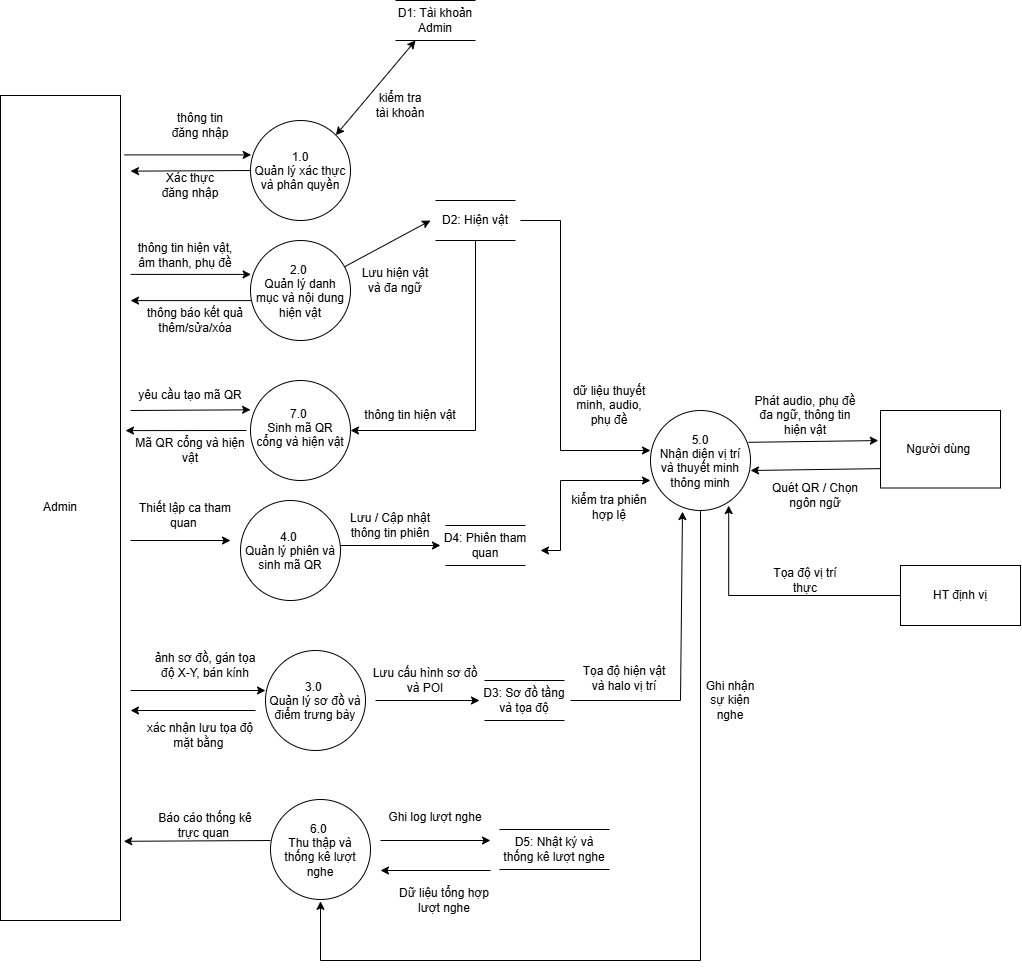

The diagram above was exported from draw.io. Its source (the exported page's mxGraphModel, read from the mxfile embedded in the PNG):
<mxGraphModel dx="2056" dy="756" grid="1" gridSize="10" guides="1" tooltips="1" connect="1" arrows="1" fold="1" page="1" pageScale="1" pageWidth="827" pageHeight="1169" math="0" shadow="0">
  <root>
    <mxCell id="0" />
    <mxCell id="1" parent="0" />
    <mxCell id="hANV_ohpPbP9JbVJLx0I-1" parent="1" style="rounded=0;whiteSpace=wrap;html=1;" value="Người dùng&amp;nbsp;" vertex="1">
      <mxGeometry height="77.5" width="120" x="740" y="780" as="geometry" />
    </mxCell>
    <mxCell id="hANV_ohpPbP9JbVJLx0I-2" parent="1" style="rounded=0;whiteSpace=wrap;html=1;" value="Admin" vertex="1">
      <mxGeometry height="825" width="120" x="-140" y="465" as="geometry" />
    </mxCell>
    <mxCell id="hANV_ohpPbP9JbVJLx0I-4" parent="1" style="rounded=0;whiteSpace=wrap;html=1;" value="HT định vị" vertex="1">
      <mxGeometry height="60" width="120" x="760" y="935" as="geometry" />
    </mxCell>
    <mxCell id="hANV_ohpPbP9JbVJLx0I-6" parent="1" style="ellipse;whiteSpace=wrap;html=1;shapeInside=1;aspect=fixed;" value="1.0&lt;div&gt;Quản lý xác thực và phân quyền&lt;/div&gt;" vertex="1">
      <mxGeometry height="100" width="100" x="110" y="490" as="geometry" />
    </mxCell>
    <mxCell id="gNO4mmk2F5n_A3LBL-sO-2" parent="1" style="shape=partialRectangle;whiteSpace=wrap;html=1;top=0;bottom=0;fillColor=none;rotation=90;" value="" vertex="1">
      <mxGeometry height="80" width="40" x="275" y="350" as="geometry" />
    </mxCell>
    <mxCell id="k8b_ImeM675kGjnZnoj0-1" parent="1" style="text;html=1;whiteSpace=wrap;strokeColor=none;fillColor=none;align=center;verticalAlign=middle;rounded=0;" value="D1: Tài khoản Admin" vertex="1">
      <mxGeometry height="25" width="90" x="250" y="377.5" as="geometry" />
    </mxCell>
    <mxCell id="k8b_ImeM675kGjnZnoj0-2" edge="1" parent="1" style="endArrow=classic;html=1;rounded=0;defaultLabelBackgroundColor=page;labelPadding=0 4;entryX=0.007;entryY=0.344;entryDx=0;entryDy=0;entryPerimeter=0;" target="hANV_ohpPbP9JbVJLx0I-6" value="">
      <mxGeometry height="50" relative="1" width="50" as="geometry">
        <mxPoint x="-15.92" y="524.4" as="sourcePoint" />
        <mxPoint x="70" y="535" as="targetPoint" />
      </mxGeometry>
    </mxCell>
    <mxCell id="k8b_ImeM675kGjnZnoj0-3" parent="1" style="text;html=1;whiteSpace=wrap;strokeColor=none;fillColor=none;align=center;verticalAlign=middle;rounded=0;" value="thông tin đăng nhập" vertex="1">
      <mxGeometry height="30" width="60" x="30" y="480" as="geometry" />
    </mxCell>
    <mxCell id="k8b_ImeM675kGjnZnoj0-4" edge="1" parent="1" source="hANV_ohpPbP9JbVJLx0I-6" style="endArrow=classic;html=1;rounded=0;defaultLabelBackgroundColor=page;labelPadding=0 4;exitX=0;exitY=0.5;exitDx=0;exitDy=0;" value="">
      <mxGeometry height="50" relative="1" width="50" as="geometry">
        <mxPoint x="270" y="510" as="sourcePoint" />
        <mxPoint x="-10" y="540.66" as="targetPoint" />
      </mxGeometry>
    </mxCell>
    <mxCell id="k8b_ImeM675kGjnZnoj0-5" edge="1" parent="1" source="hANV_ohpPbP9JbVJLx0I-6" style="endArrow=classic;startArrow=classic;html=1;rounded=0;defaultLabelBackgroundColor=page;labelPadding=0 4;entryX=1;entryY=0.75;entryDx=0;entryDy=0;exitX=1;exitY=0;exitDx=0;exitDy=0;" target="gNO4mmk2F5n_A3LBL-sO-2" value="">
      <mxGeometry height="50" relative="1" width="50" as="geometry">
        <mxPoint x="270" y="510" as="sourcePoint" />
        <mxPoint x="320" y="460" as="targetPoint" />
      </mxGeometry>
    </mxCell>
    <mxCell id="k8b_ImeM675kGjnZnoj0-6" parent="1" style="text;html=1;whiteSpace=wrap;strokeColor=none;fillColor=none;align=center;verticalAlign=middle;rounded=0;" value="kiểm tra tài khoản" vertex="1">
      <mxGeometry height="30" width="60" x="230" y="460" as="geometry" />
    </mxCell>
    <mxCell id="k8b_ImeM675kGjnZnoj0-7" parent="1" style="ellipse;whiteSpace=wrap;html=1;shapeInside=1;aspect=fixed;" value="2.0&amp;nbsp;&lt;div&gt;Quản lý danh mục và nội dung hiện vật&lt;/div&gt;" vertex="1">
      <mxGeometry height="100" width="100" x="110" y="610" as="geometry" />
    </mxCell>
    <mxCell id="k8b_ImeM675kGjnZnoj0-8" edge="1" parent="1" style="endArrow=classic;html=1;rounded=0;defaultLabelBackgroundColor=page;labelPadding=0 4;entryX=0.006;entryY=0.339;entryDx=0;entryDy=0;entryPerimeter=0;" target="k8b_ImeM675kGjnZnoj0-7" value="">
      <mxGeometry height="50" relative="1" width="50" as="geometry">
        <mxPoint x="-10" y="643.9" as="sourcePoint" />
        <mxPoint x="320" y="550" as="targetPoint" />
      </mxGeometry>
    </mxCell>
    <mxCell id="k8b_ImeM675kGjnZnoj0-9" parent="1" style="text;html=1;whiteSpace=wrap;strokeColor=none;fillColor=none;align=center;verticalAlign=middle;rounded=0;" value="Xác thực đăng nhập" vertex="1">
      <mxGeometry height="30" width="60" x="20" y="540" as="geometry" />
    </mxCell>
    <mxCell id="k8b_ImeM675kGjnZnoj0-10" parent="1" style="text;html=1;whiteSpace=wrap;strokeColor=none;fillColor=none;align=center;verticalAlign=middle;rounded=0;" value="thông tin hiện vật, âm thanh, phụ đề" vertex="1">
      <mxGeometry height="30" width="100" x="-5" y="610" as="geometry" />
    </mxCell>
    <mxCell id="k8b_ImeM675kGjnZnoj0-11" edge="1" parent="1" source="k8b_ImeM675kGjnZnoj0-7" style="endArrow=classic;html=1;rounded=0;defaultLabelBackgroundColor=page;labelPadding=0 4;exitX=0.006;exitY=0.601;exitDx=0;exitDy=0;exitPerimeter=0;" value="">
      <mxGeometry height="50" relative="1" width="50" as="geometry">
        <mxPoint x="270" y="600" as="sourcePoint" />
        <mxPoint x="-10" y="670.1" as="targetPoint" />
      </mxGeometry>
    </mxCell>
    <mxCell id="k8b_ImeM675kGjnZnoj0-12" parent="1" style="text;html=1;whiteSpace=wrap;strokeColor=none;fillColor=none;align=center;verticalAlign=middle;rounded=0;" value="thông báo kết quả thêm/sửa/xóa" vertex="1">
      <mxGeometry height="40" width="120" x="-5" y="670" as="geometry" />
    </mxCell>
    <mxCell id="k8b_ImeM675kGjnZnoj0-13" parent="1" style="shape=partialRectangle;whiteSpace=wrap;html=1;top=0;bottom=0;fillColor=none;rotation=90;" value="" vertex="1">
      <mxGeometry height="80" width="40" x="315" y="550" as="geometry" />
    </mxCell>
    <mxCell id="k8b_ImeM675kGjnZnoj0-14" parent="1" style="text;html=1;whiteSpace=wrap;strokeColor=none;fillColor=none;align=center;verticalAlign=middle;rounded=0;" value="D2: Hiện vật" vertex="1">
      <mxGeometry height="25" width="90" x="290" y="577.5" as="geometry" />
    </mxCell>
    <mxCell id="k8b_ImeM675kGjnZnoj0-15" edge="1" parent="1" source="k8b_ImeM675kGjnZnoj0-7" style="endArrow=classic;html=1;rounded=0;defaultLabelBackgroundColor=page;labelPadding=0 4;entryX=0;entryY=0.5;entryDx=0;entryDy=0;" target="k8b_ImeM675kGjnZnoj0-14" value="">
      <mxGeometry height="50" relative="1" width="50" as="geometry">
        <mxPoint x="270" y="600" as="sourcePoint" />
        <mxPoint x="320" y="550" as="targetPoint" />
      </mxGeometry>
    </mxCell>
    <mxCell id="k8b_ImeM675kGjnZnoj0-16" parent="1" style="text;html=1;whiteSpace=wrap;strokeColor=none;fillColor=none;align=center;verticalAlign=middle;rounded=0;" value="Lưu hiện vật và đa ngữ" vertex="1">
      <mxGeometry height="40" width="70" x="220" y="630" as="geometry" />
    </mxCell>
    <mxCell id="k8b_ImeM675kGjnZnoj0-17" parent="1" style="ellipse;whiteSpace=wrap;html=1;shapeInside=1;aspect=fixed;" value="3.0&amp;nbsp;&lt;div&gt;Quản lý sơ đồ và điểm trưng bày&lt;/div&gt;" vertex="1">
      <mxGeometry height="100" width="100" x="125" y="1020" as="geometry" />
    </mxCell>
    <mxCell id="k8b_ImeM675kGjnZnoj0-18" edge="1" parent="1" style="endArrow=classic;html=1;rounded=0;defaultLabelBackgroundColor=page;labelPadding=0 4;entryX=0;entryY=0.4;entryDx=0;entryDy=0;entryPerimeter=0;" target="k8b_ImeM675kGjnZnoj0-17" value="">
      <mxGeometry height="50" relative="1" width="50" as="geometry">
        <mxPoint x="-10" y="1060" as="sourcePoint" />
        <mxPoint x="310" y="920" as="targetPoint" />
      </mxGeometry>
    </mxCell>
    <mxCell id="k8b_ImeM675kGjnZnoj0-19" parent="1" style="text;html=1;whiteSpace=wrap;strokeColor=none;fillColor=none;align=center;verticalAlign=middle;rounded=0;" value="ảnh sơ đồ, gán tọa độ X-Y, bán kính" vertex="1">
      <mxGeometry height="30" width="110" x="10" y="1020" as="geometry" />
    </mxCell>
    <mxCell id="k8b_ImeM675kGjnZnoj0-20" edge="1" parent="1" style="endArrow=classic;html=1;rounded=0;defaultLabelBackgroundColor=page;labelPadding=0 4;" value="">
      <mxGeometry height="50" relative="1" width="50" as="geometry">
        <mxPoint x="115" y="1080" as="sourcePoint" />
        <mxPoint x="-10" y="1080" as="targetPoint" />
      </mxGeometry>
    </mxCell>
    <mxCell id="k8b_ImeM675kGjnZnoj0-21" parent="1" style="text;html=1;whiteSpace=wrap;strokeColor=none;fillColor=none;align=center;verticalAlign=middle;rounded=0;" value="xác nhận lưu tọa độ mặt bằng&amp;nbsp;" vertex="1">
      <mxGeometry height="30" width="110" x="5" y="1090" as="geometry" />
    </mxCell>
    <mxCell id="k8b_ImeM675kGjnZnoj0-22" parent="1" style="shape=partialRectangle;whiteSpace=wrap;html=1;top=0;bottom=0;fillColor=none;rotation=90;" value="" vertex="1">
      <mxGeometry height="80" width="40" x="364" y="1030" as="geometry" />
    </mxCell>
    <mxCell id="k8b_ImeM675kGjnZnoj0-23" parent="1" style="text;html=1;whiteSpace=wrap;strokeColor=none;fillColor=none;align=center;verticalAlign=middle;rounded=0;" value="D3: Sơ đồ tầng và tọa độ" vertex="1">
      <mxGeometry height="25" width="90" x="339" y="1057.5" as="geometry" />
    </mxCell>
    <mxCell id="k8b_ImeM675kGjnZnoj0-24" edge="1" parent="1" style="endArrow=classic;html=1;rounded=0;defaultLabelBackgroundColor=page;labelPadding=0 4;entryX=0;entryY=0.5;entryDx=0;entryDy=0;" target="k8b_ImeM675kGjnZnoj0-23" value="">
      <mxGeometry height="50" relative="1" width="50" as="geometry">
        <mxPoint x="235" y="1070" as="sourcePoint" />
        <mxPoint x="325" y="1070" as="targetPoint" />
      </mxGeometry>
    </mxCell>
    <mxCell id="k8b_ImeM675kGjnZnoj0-25" parent="1" style="text;html=1;whiteSpace=wrap;strokeColor=none;fillColor=none;align=center;verticalAlign=middle;rounded=0;" value="Lưu cấu hình sơ đồ và POI" vertex="1">
      <mxGeometry height="40" width="110" x="230" y="1030" as="geometry" />
    </mxCell>
    <mxCell id="k8b_ImeM675kGjnZnoj0-26" parent="1" style="ellipse;whiteSpace=wrap;html=1;shapeInside=1;aspect=fixed;" value="4.0&amp;nbsp;&lt;div&gt;Quản lý phiên và sinh mã QR&lt;/div&gt;" vertex="1">
      <mxGeometry height="100" width="100" x="100" y="870" as="geometry" />
    </mxCell>
    <mxCell id="k8b_ImeM675kGjnZnoj0-27" edge="1" parent="1" style="endArrow=classic;html=1;rounded=0;defaultLabelBackgroundColor=page;labelPadding=0 4;" value="">
      <mxGeometry height="50" relative="1" width="50" as="geometry">
        <mxPoint x="-10" y="910" as="sourcePoint" />
        <mxPoint x="90" y="910" as="targetPoint" />
      </mxGeometry>
    </mxCell>
    <mxCell id="k8b_ImeM675kGjnZnoj0-28" parent="1" style="text;html=1;whiteSpace=wrap;strokeColor=none;fillColor=none;align=center;verticalAlign=middle;rounded=0;" value="Thiết lập ca tham quan&amp;nbsp;" vertex="1">
      <mxGeometry height="30" width="100" x="-5" y="870" as="geometry" />
    </mxCell>
    <mxCell id="mbT6SoNmWpulqFY1IJoz-1" parent="1" style="ellipse;whiteSpace=wrap;html=1;shapeInside=1;aspect=fixed;" value="7.0&amp;nbsp;&lt;div&gt;Sinh mã QR cổng và hiện vật&lt;/div&gt;" vertex="1">
      <mxGeometry height="100" width="100" x="110" y="750" as="geometry" />
    </mxCell>
    <mxCell id="QfNXMLXu6hxN6p7j8sgc-1" edge="1" parent="1" style="endArrow=classic;html=1;rounded=0;defaultLabelBackgroundColor=page;labelPadding=0 4;entryX=0.001;entryY=0.293;entryDx=0;entryDy=0;entryPerimeter=0;" value="">
      <mxGeometry height="50" relative="1" width="50" as="geometry">
        <mxPoint x="-10" y="780" as="sourcePoint" />
        <mxPoint x="110.09999999999991" y="779.3" as="targetPoint" />
      </mxGeometry>
    </mxCell>
    <mxCell id="QfNXMLXu6hxN6p7j8sgc-2" parent="1" style="text;html=1;whiteSpace=wrap;strokeColor=none;fillColor=none;align=center;verticalAlign=middle;rounded=0;" value="yêu cầu tạo mã QR" vertex="1">
      <mxGeometry height="30" width="120" x="-10" y="750" as="geometry" />
    </mxCell>
    <mxCell id="QfNXMLXu6hxN6p7j8sgc-3" edge="1" parent="1" style="endArrow=classic;html=1;rounded=0;defaultLabelBackgroundColor=page;labelPadding=0 4;exitX=0.006;exitY=0.601;exitDx=0;exitDy=0;exitPerimeter=0;" value="">
      <mxGeometry height="50" relative="1" width="50" as="geometry">
        <mxPoint x="106" y="800" as="sourcePoint" />
        <mxPoint x="-15" y="800.1" as="targetPoint" />
      </mxGeometry>
    </mxCell>
    <mxCell id="QfNXMLXu6hxN6p7j8sgc-4" parent="1" style="text;html=1;whiteSpace=wrap;strokeColor=none;fillColor=none;align=center;verticalAlign=middle;rounded=0;" value="Mã QR cổng và hiện vật" vertex="1">
      <mxGeometry height="40" width="120" x="-10" y="800" as="geometry" />
    </mxCell>
    <mxCell id="QfNXMLXu6hxN6p7j8sgc-5" edge="1" parent="1" source="k8b_ImeM675kGjnZnoj0-13" style="endArrow=classic;html=1;rounded=0;defaultLabelBackgroundColor=page;labelPadding=0 4;entryX=1;entryY=0.5;entryDx=0;entryDy=0;exitX=1;exitY=0.5;exitDx=0;exitDy=0;" target="mbT6SoNmWpulqFY1IJoz-1" value="">
      <mxGeometry height="50" relative="1" width="50" as="geometry">
        <Array as="points">
          <mxPoint x="335" y="800" />
        </Array>
        <mxPoint x="230" y="850" as="sourcePoint" />
        <mxPoint x="280" y="800" as="targetPoint" />
      </mxGeometry>
    </mxCell>
    <mxCell id="QfNXMLXu6hxN6p7j8sgc-6" parent="1" style="text;html=1;whiteSpace=wrap;strokeColor=none;fillColor=none;align=center;verticalAlign=middle;rounded=0;" value="thông tin hiện vật" vertex="1">
      <mxGeometry height="30" width="120" x="210" y="770" as="geometry" />
    </mxCell>
    <mxCell id="QfNXMLXu6hxN6p7j8sgc-7" parent="1" style="ellipse;whiteSpace=wrap;html=1;shapeInside=1;aspect=fixed;" value="6.0&amp;nbsp;&lt;div&gt;Thu thập và thống kê lượt nghe&lt;/div&gt;" vertex="1">
      <mxGeometry height="100" width="100" x="130" y="1169" as="geometry" />
    </mxCell>
    <mxCell id="QfNXMLXu6hxN6p7j8sgc-8" parent="1" style="shape=partialRectangle;whiteSpace=wrap;html=1;top=0;bottom=0;fillColor=none;rotation=90;" value="" vertex="1">
      <mxGeometry height="80" width="40" x="325" y="875" as="geometry" />
    </mxCell>
    <mxCell id="QfNXMLXu6hxN6p7j8sgc-9" parent="1" style="text;html=1;whiteSpace=wrap;strokeColor=none;fillColor=none;align=center;verticalAlign=middle;rounded=0;" value="D4: Phiên tham quan" vertex="1">
      <mxGeometry height="25" width="90" x="300" y="902.5" as="geometry" />
    </mxCell>
    <mxCell id="QfNXMLXu6hxN6p7j8sgc-10" edge="1" parent="1" style="endArrow=classic;html=1;rounded=0;defaultLabelBackgroundColor=page;labelPadding=0 4;" value="">
      <mxGeometry height="50" relative="1" width="50" as="geometry">
        <mxPoint x="200" y="915" as="sourcePoint" />
        <mxPoint x="300" y="915" as="targetPoint" />
      </mxGeometry>
    </mxCell>
    <mxCell id="QfNXMLXu6hxN6p7j8sgc-11" parent="1" style="text;html=1;whiteSpace=wrap;strokeColor=none;fillColor=none;align=center;verticalAlign=middle;rounded=0;" value="Lưu / Cập nhật thông tin phiên" vertex="1">
      <mxGeometry height="30" width="100" x="200" y="880" as="geometry" />
    </mxCell>
    <mxCell id="QfNXMLXu6hxN6p7j8sgc-12" edge="1" parent="1" source="QfNXMLXu6hxN6p7j8sgc-7" style="endArrow=classic;html=1;rounded=0;defaultLabelBackgroundColor=page;labelPadding=0 4;exitX=0;exitY=0.41;exitDx=0;exitDy=0;exitPerimeter=0;entryX=1.027;entryY=0.904;entryDx=0;entryDy=0;entryPerimeter=0;" target="hANV_ohpPbP9JbVJLx0I-2" value="">
      <mxGeometry height="50" relative="1" width="50" as="geometry">
        <mxPoint x="10" y="1389" as="sourcePoint" />
        <mxPoint x="-10" y="1210" as="targetPoint" />
      </mxGeometry>
    </mxCell>
    <mxCell id="QfNXMLXu6hxN6p7j8sgc-14" parent="1" style="text;html=1;whiteSpace=wrap;strokeColor=none;fillColor=none;align=center;verticalAlign=middle;rounded=0;" value="Báo cáo thống kê trực quan&amp;nbsp;" vertex="1">
      <mxGeometry height="30" width="110" x="10" y="1180" as="geometry" />
    </mxCell>
    <mxCell id="QfNXMLXu6hxN6p7j8sgc-16" parent="1" style="shape=partialRectangle;whiteSpace=wrap;html=1;top=0;bottom=0;fillColor=none;rotation=90;" value="" vertex="1">
      <mxGeometry height="110" width="40" x="394" y="1164" as="geometry" />
    </mxCell>
    <mxCell id="QfNXMLXu6hxN6p7j8sgc-17" parent="1" style="text;html=1;whiteSpace=wrap;strokeColor=none;fillColor=none;align=center;verticalAlign=middle;rounded=0;" value="D5: Nhật ký và thống kê lượt nghe" vertex="1">
      <mxGeometry height="25" width="110" x="359" y="1206.5" as="geometry" />
    </mxCell>
    <mxCell id="QfNXMLXu6hxN6p7j8sgc-18" edge="1" parent="1" style="endArrow=classic;html=1;rounded=0;defaultLabelBackgroundColor=page;labelPadding=0 4;" value="">
      <mxGeometry height="50" relative="1" width="50" as="geometry">
        <mxPoint x="240" y="1210" as="sourcePoint" />
        <mxPoint x="350" y="1210" as="targetPoint" />
      </mxGeometry>
    </mxCell>
    <mxCell id="QfNXMLXu6hxN6p7j8sgc-19" edge="1" parent="1" style="endArrow=classic;html=1;rounded=0;defaultLabelBackgroundColor=page;labelPadding=0 4;" value="">
      <mxGeometry height="50" relative="1" width="50" as="geometry">
        <mxPoint x="350" y="1240" as="sourcePoint" />
        <mxPoint x="240" y="1240" as="targetPoint" />
      </mxGeometry>
    </mxCell>
    <mxCell id="QfNXMLXu6hxN6p7j8sgc-20" parent="1" style="text;html=1;whiteSpace=wrap;strokeColor=none;fillColor=none;align=center;verticalAlign=middle;rounded=0;" value="Dữ liệu tổng hợp lượt nghe" vertex="1">
      <mxGeometry height="40" width="110" x="249" y="1250" as="geometry" />
    </mxCell>
    <mxCell id="QfNXMLXu6hxN6p7j8sgc-21" parent="1" style="text;html=1;whiteSpace=wrap;strokeColor=none;fillColor=none;align=center;verticalAlign=middle;rounded=0;" value="Ghi log lượt nghe" vertex="1">
      <mxGeometry height="40" width="110" x="240" y="1166.5" as="geometry" />
    </mxCell>
    <mxCell id="QfNXMLXu6hxN6p7j8sgc-22" parent="1" style="ellipse;whiteSpace=wrap;html=1;shapeInside=1;aspect=fixed;" value="5.0&lt;br&gt;Nhận diện vị trí và thuyết minh thông minh" vertex="1">
      <mxGeometry height="100" width="100" x="510" y="780" as="geometry" />
    </mxCell>
    <mxCell id="QfNXMLXu6hxN6p7j8sgc-23" edge="1" parent="1" source="k8b_ImeM675kGjnZnoj0-14" style="endArrow=classic;html=1;rounded=0;defaultLabelBackgroundColor=page;labelPadding=0 4;entryX=0;entryY=0.4;entryDx=0;entryDy=0;entryPerimeter=0;exitX=1;exitY=0.5;exitDx=0;exitDy=0;" target="QfNXMLXu6hxN6p7j8sgc-22" value="">
      <mxGeometry height="50" relative="1" width="50" as="geometry">
        <Array as="points">
          <mxPoint x="420" y="590" />
          <mxPoint x="420" y="820" />
        </Array>
        <mxPoint x="200" y="850" as="sourcePoint" />
        <mxPoint x="250" y="800" as="targetPoint" />
      </mxGeometry>
    </mxCell>
    <mxCell id="QfNXMLXu6hxN6p7j8sgc-24" parent="1" style="text;html=1;whiteSpace=wrap;strokeColor=none;fillColor=none;align=center;verticalAlign=middle;rounded=0;" value="dữ liệu thuyết minh, audio, phụ đề" vertex="1">
      <mxGeometry height="50" width="90" x="424" y="750" as="geometry" />
    </mxCell>
    <mxCell id="QfNXMLXu6hxN6p7j8sgc-25" edge="1" parent="1" style="endArrow=classic;startArrow=classic;html=1;rounded=0;defaultLabelBackgroundColor=page;labelPadding=0 4;entryX=0;entryY=0.7;entryDx=0;entryDy=0;entryPerimeter=0;" target="QfNXMLXu6hxN6p7j8sgc-22" value="">
      <mxGeometry height="50" relative="1" width="50" as="geometry">
        <Array as="points">
          <mxPoint x="420" y="920" />
          <mxPoint x="420" y="850" />
        </Array>
        <mxPoint x="400" y="920" as="sourcePoint" />
        <mxPoint x="250" y="800" as="targetPoint" />
      </mxGeometry>
    </mxCell>
    <mxCell id="QfNXMLXu6hxN6p7j8sgc-26" parent="1" style="text;html=1;whiteSpace=wrap;strokeColor=none;fillColor=none;align=center;verticalAlign=middle;rounded=0;" value="kiểm tra phiên hợp lệ" vertex="1">
      <mxGeometry height="40" width="90" x="424" y="857.5" as="geometry" />
    </mxCell>
    <mxCell id="QfNXMLXu6hxN6p7j8sgc-27" edge="1" parent="1" style="endArrow=classic;html=1;rounded=0;defaultLabelBackgroundColor=page;labelPadding=0 4;entryX=0.32;entryY=1.011;entryDx=0;entryDy=0;entryPerimeter=0;" target="QfNXMLXu6hxN6p7j8sgc-22" value="">
      <mxGeometry height="50" relative="1" width="50" x="-0.003" as="geometry">
        <Array as="points">
          <mxPoint x="540" y="1070" />
        </Array>
        <mxPoint x="430" y="1070" as="sourcePoint" />
        <mxPoint x="250" y="1010" as="targetPoint" />
      </mxGeometry>
    </mxCell>
    <mxCell id="QfNXMLXu6hxN6p7j8sgc-28" edge="1" parent="1" source="QfNXMLXu6hxN6p7j8sgc-22" style="endArrow=classic;html=1;rounded=0;defaultLabelBackgroundColor=page;labelPadding=0 4;exitX=0.5;exitY=1;exitDx=0;exitDy=0;" value="">
      <mxGeometry height="50" relative="1" width="50" x="-0.062" as="geometry">
        <Array as="points">
          <mxPoint x="560" y="1330" />
          <mxPoint x="180" y="1330" />
        </Array>
        <mxPoint x="200" y="1060" as="sourcePoint" />
        <mxPoint x="180" y="1270.8554974724266" as="targetPoint" />
      </mxGeometry>
    </mxCell>
    <mxCell id="QfNXMLXu6hxN6p7j8sgc-29" parent="1" style="text;html=1;whiteSpace=wrap;strokeColor=none;fillColor=none;align=center;verticalAlign=middle;rounded=0;" value="Tọa độ hiện vật và halo vị trí" vertex="1">
      <mxGeometry height="30" width="90" x="439" y="1033" as="geometry" />
    </mxCell>
    <mxCell id="QfNXMLXu6hxN6p7j8sgc-30" parent="1" style="text;html=1;whiteSpace=wrap;strokeColor=none;fillColor=none;align=center;verticalAlign=middle;rounded=0;" value="Ghi nhận sự kiện nghe" vertex="1">
      <mxGeometry height="30" width="60" x="560" y="1055" as="geometry" />
    </mxCell>
    <mxCell id="QfNXMLXu6hxN6p7j8sgc-31" edge="1" parent="1" source="QfNXMLXu6hxN6p7j8sgc-22" style="endArrow=classic;html=1;rounded=0;defaultLabelBackgroundColor=page;labelPadding=0 4;exitX=0.978;exitY=0.318;exitDx=0;exitDy=0;exitPerimeter=0;entryX=-0.018;entryY=0.388;entryDx=0;entryDy=0;entryPerimeter=0;" target="hANV_ohpPbP9JbVJLx0I-1" value="">
      <mxGeometry height="50" relative="1" width="50" as="geometry">
        <mxPoint x="440" y="1020" as="sourcePoint" />
        <mxPoint x="730" y="810" as="targetPoint" />
      </mxGeometry>
    </mxCell>
    <mxCell id="QfNXMLXu6hxN6p7j8sgc-33" parent="1" style="text;html=1;whiteSpace=wrap;strokeColor=none;fillColor=none;align=center;verticalAlign=middle;rounded=0;" value="Phát audio, phụ đề đa ngữ, thông tin hiện vật" vertex="1">
      <mxGeometry height="30" width="110" x="610" y="770" as="geometry" />
    </mxCell>
    <mxCell id="QfNXMLXu6hxN6p7j8sgc-35" edge="1" parent="1" source="hANV_ohpPbP9JbVJLx0I-1" style="endArrow=classic;html=1;rounded=0;defaultLabelBackgroundColor=page;labelPadding=0 4;exitX=0;exitY=0.75;exitDx=0;exitDy=0;" value="">
      <mxGeometry height="50" relative="1" width="50" as="geometry">
        <mxPoint x="670" y="950" as="sourcePoint" />
        <mxPoint x="610" y="840" as="targetPoint" />
      </mxGeometry>
    </mxCell>
    <mxCell id="QfNXMLXu6hxN6p7j8sgc-36" parent="1" style="text;html=1;whiteSpace=wrap;strokeColor=none;fillColor=none;align=center;verticalAlign=middle;rounded=0;" value="Quét QR / Chọn ngôn ngữ" vertex="1">
      <mxGeometry height="30" width="90" x="630" y="850" as="geometry" />
    </mxCell>
    <mxCell id="QfNXMLXu6hxN6p7j8sgc-37" edge="1" parent="1" source="hANV_ohpPbP9JbVJLx0I-4" style="endArrow=classic;html=1;rounded=0;defaultLabelBackgroundColor=page;labelPadding=0 4;exitX=0;exitY=0.5;exitDx=0;exitDy=0;entryX=0.782;entryY=0.951;entryDx=0;entryDy=0;entryPerimeter=0;" target="QfNXMLXu6hxN6p7j8sgc-22" value="">
      <mxGeometry height="50" relative="1" width="50" as="geometry">
        <Array as="points">
          <mxPoint x="588.2" y="965" />
        </Array>
        <mxPoint x="440" y="910" as="sourcePoint" />
        <mxPoint x="490" y="860" as="targetPoint" />
      </mxGeometry>
    </mxCell>
    <mxCell id="QfNXMLXu6hxN6p7j8sgc-38" parent="1" style="text;html=1;whiteSpace=wrap;strokeColor=none;fillColor=none;align=center;verticalAlign=middle;rounded=0;" value="Tọa độ vị trí thực" vertex="1">
      <mxGeometry height="30" width="90" x="620" y="935" as="geometry" />
    </mxCell>
  </root>
</mxGraphModel>